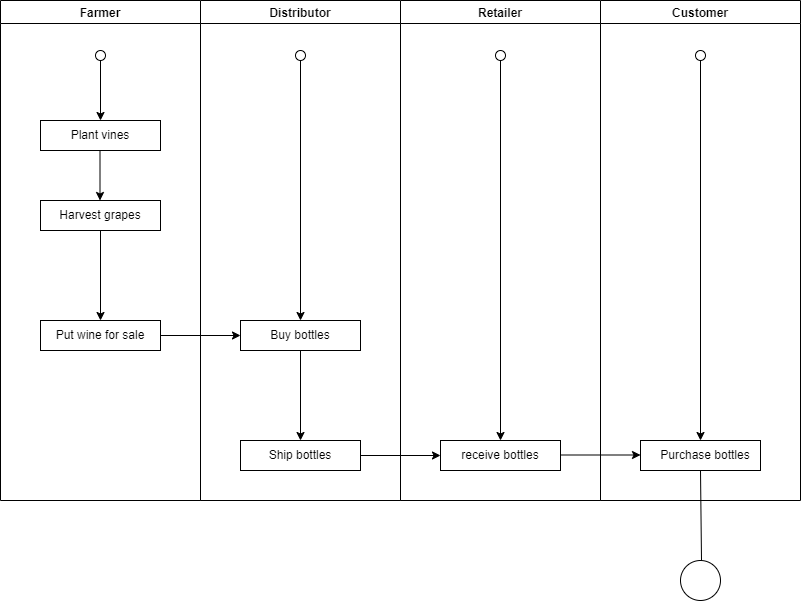

The diagram above was exported from draw.io. Its source (the exported page's mxGraphModel, read from the mxfile embedded in the PNG):
<mxGraphModel dx="1021" dy="529" grid="1" gridSize="10" guides="1" tooltips="1" connect="1" arrows="1" fold="1" page="1" pageScale="1" pageWidth="850" pageHeight="1100" math="0" shadow="0">
  <root>
    <mxCell id="0" />
    <mxCell id="1" parent="0" />
    <mxCell id="n2wFGhAPjT_K_pRukdNM-9" value="" style="endArrow=classic;html=1;rounded=0;" parent="1" edge="1">
      <mxGeometry width="50" height="50" relative="1" as="geometry">
        <mxPoint x="140" y="140" as="sourcePoint" />
        <mxPoint x="140" y="200" as="targetPoint" />
      </mxGeometry>
    </mxCell>
    <mxCell id="n2wFGhAPjT_K_pRukdNM-12" value="" style="ellipse;whiteSpace=wrap;html=1;aspect=fixed;" parent="1" vertex="1">
      <mxGeometry x="135" y="130" width="10" height="10" as="geometry" />
    </mxCell>
    <mxCell id="n2wFGhAPjT_K_pRukdNM-21" value="" style="rounded=0;whiteSpace=wrap;html=1;" parent="1" vertex="1">
      <mxGeometry x="80" y="200" width="120" height="30" as="geometry" />
    </mxCell>
    <mxCell id="n2wFGhAPjT_K_pRukdNM-26" value="Plant vines" style="text;html=1;strokeColor=none;fillColor=none;align=center;verticalAlign=middle;whiteSpace=wrap;rounded=0;" parent="1" vertex="1">
      <mxGeometry x="90" y="200" width="100" height="30" as="geometry" />
    </mxCell>
    <mxCell id="n2wFGhAPjT_K_pRukdNM-27" value="" style="rounded=0;whiteSpace=wrap;html=1;" parent="1" vertex="1">
      <mxGeometry x="80" y="280" width="120" height="30" as="geometry" />
    </mxCell>
    <mxCell id="n2wFGhAPjT_K_pRukdNM-29" value="Harvest grapes" style="text;html=1;strokeColor=none;fillColor=none;align=center;verticalAlign=middle;whiteSpace=wrap;rounded=0;" parent="1" vertex="1">
      <mxGeometry x="85" y="280" width="110" height="30" as="geometry" />
    </mxCell>
    <mxCell id="n2wFGhAPjT_K_pRukdNM-31" value="" style="endArrow=classic;html=1;rounded=0;exitX=0.5;exitY=1;exitDx=0;exitDy=0;entryX=0.5;entryY=0;entryDx=0;entryDy=0;" parent="1" source="n2wFGhAPjT_K_pRukdNM-29" target="n2wFGhAPjT_K_pRukdNM-38" edge="1">
      <mxGeometry width="50" height="50" relative="1" as="geometry">
        <mxPoint x="400" y="350" as="sourcePoint" />
        <mxPoint x="220" y="379" as="targetPoint" />
      </mxGeometry>
    </mxCell>
    <mxCell id="n2wFGhAPjT_K_pRukdNM-32" value="" style="endArrow=classic;html=1;rounded=0;exitX=0.5;exitY=1;exitDx=0;exitDy=0;" parent="1" edge="1">
      <mxGeometry width="50" height="50" relative="1" as="geometry">
        <mxPoint x="139.5" y="230" as="sourcePoint" />
        <mxPoint x="139.5" y="280" as="targetPoint" />
      </mxGeometry>
    </mxCell>
    <mxCell id="n2wFGhAPjT_K_pRukdNM-46" value="" style="endArrow=classic;html=1;rounded=0;exitX=1;exitY=0.5;exitDx=0;exitDy=0;entryX=0;entryY=0.5;entryDx=0;entryDy=0;" parent="1" source="n2wFGhAPjT_K_pRukdNM-37" target="n2wFGhAPjT_K_pRukdNM-22" edge="1">
      <mxGeometry width="50" height="50" relative="1" as="geometry">
        <mxPoint x="149.5" y="480" as="sourcePoint" />
        <mxPoint x="149.5" y="530" as="targetPoint" />
      </mxGeometry>
    </mxCell>
    <mxCell id="n2wFGhAPjT_K_pRukdNM-54" value="Farmer" style="swimlane;" parent="1" vertex="1">
      <mxGeometry x="40" y="80" width="200" height="500" as="geometry" />
    </mxCell>
    <mxCell id="n2wFGhAPjT_K_pRukdNM-37" value="" style="rounded=0;whiteSpace=wrap;html=1;" parent="n2wFGhAPjT_K_pRukdNM-54" vertex="1">
      <mxGeometry x="40" y="320" width="120" height="30" as="geometry" />
    </mxCell>
    <mxCell id="n2wFGhAPjT_K_pRukdNM-38" value="Put wine for sale" style="text;html=1;strokeColor=none;fillColor=none;align=center;verticalAlign=middle;whiteSpace=wrap;rounded=0;" parent="n2wFGhAPjT_K_pRukdNM-54" vertex="1">
      <mxGeometry x="50" y="320" width="100" height="30" as="geometry" />
    </mxCell>
    <mxCell id="n2wFGhAPjT_K_pRukdNM-55" value="Distributor" style="swimlane;" parent="1" vertex="1">
      <mxGeometry x="240" y="80" width="200" height="500" as="geometry" />
    </mxCell>
    <mxCell id="n2wFGhAPjT_K_pRukdNM-18" value="" style="ellipse;whiteSpace=wrap;html=1;aspect=fixed;" parent="n2wFGhAPjT_K_pRukdNM-55" vertex="1">
      <mxGeometry x="95" y="50" width="10" height="10" as="geometry" />
    </mxCell>
    <mxCell id="n2wFGhAPjT_K_pRukdNM-22" value="" style="rounded=0;whiteSpace=wrap;html=1;" parent="n2wFGhAPjT_K_pRukdNM-55" vertex="1">
      <mxGeometry x="40" y="320" width="120" height="30" as="geometry" />
    </mxCell>
    <mxCell id="n2wFGhAPjT_K_pRukdNM-43" value="" style="rounded=0;whiteSpace=wrap;html=1;" parent="n2wFGhAPjT_K_pRukdNM-55" vertex="1">
      <mxGeometry x="40" y="440" width="120" height="30" as="geometry" />
    </mxCell>
    <mxCell id="n2wFGhAPjT_K_pRukdNM-42" value="Buy bottles" style="text;html=1;strokeColor=none;fillColor=none;align=center;verticalAlign=middle;whiteSpace=wrap;rounded=0;" parent="n2wFGhAPjT_K_pRukdNM-55" vertex="1">
      <mxGeometry x="50" y="320" width="100" height="30" as="geometry" />
    </mxCell>
    <mxCell id="n2wFGhAPjT_K_pRukdNM-44" value="" style="endArrow=classic;html=1;rounded=0;exitX=0.5;exitY=1;exitDx=0;exitDy=0;entryX=0.5;entryY=0;entryDx=0;entryDy=0;" parent="n2wFGhAPjT_K_pRukdNM-55" source="n2wFGhAPjT_K_pRukdNM-42" target="n2wFGhAPjT_K_pRukdNM-43" edge="1">
      <mxGeometry width="50" height="50" relative="1" as="geometry">
        <mxPoint x="85" y="490" as="sourcePoint" />
        <mxPoint x="235.5" y="510" as="targetPoint" />
      </mxGeometry>
    </mxCell>
    <mxCell id="n2wFGhAPjT_K_pRukdNM-45" value="Ship bottles" style="text;html=1;strokeColor=none;fillColor=none;align=center;verticalAlign=middle;whiteSpace=wrap;rounded=0;" parent="n2wFGhAPjT_K_pRukdNM-55" vertex="1">
      <mxGeometry x="60" y="440" width="80" height="30" as="geometry" />
    </mxCell>
    <mxCell id="n2wFGhAPjT_K_pRukdNM-17" value="" style="endArrow=classic;html=1;rounded=0;exitX=0.5;exitY=1;exitDx=0;exitDy=0;entryX=0.5;entryY=0;entryDx=0;entryDy=0;" parent="n2wFGhAPjT_K_pRukdNM-55" source="n2wFGhAPjT_K_pRukdNM-18" target="n2wFGhAPjT_K_pRukdNM-42" edge="1">
      <mxGeometry width="50" height="50" relative="1" as="geometry">
        <mxPoint x="65" y="60" as="sourcePoint" />
        <mxPoint x="100" y="430" as="targetPoint" />
      </mxGeometry>
    </mxCell>
    <mxCell id="n2wFGhAPjT_K_pRukdNM-56" value="Retailer" style="swimlane;" parent="1" vertex="1">
      <mxGeometry x="440" y="80" width="200" height="500" as="geometry" />
    </mxCell>
    <mxCell id="n2wFGhAPjT_K_pRukdNM-16" value="" style="ellipse;whiteSpace=wrap;html=1;aspect=fixed;" parent="n2wFGhAPjT_K_pRukdNM-56" vertex="1">
      <mxGeometry x="95" y="50" width="10" height="10" as="geometry" />
    </mxCell>
    <mxCell id="n2wFGhAPjT_K_pRukdNM-23" value="" style="rounded=0;whiteSpace=wrap;html=1;" parent="n2wFGhAPjT_K_pRukdNM-56" vertex="1">
      <mxGeometry x="40" y="440" width="120" height="30" as="geometry" />
    </mxCell>
    <mxCell id="n2wFGhAPjT_K_pRukdNM-15" value="" style="endArrow=classic;html=1;rounded=0;exitX=0.5;exitY=1;exitDx=0;exitDy=0;" parent="n2wFGhAPjT_K_pRukdNM-56" source="n2wFGhAPjT_K_pRukdNM-16" target="n2wFGhAPjT_K_pRukdNM-23" edge="1">
      <mxGeometry width="50" height="50" relative="1" as="geometry">
        <mxPoint x="59.5" y="460" as="sourcePoint" />
        <mxPoint x="59.5" y="520" as="targetPoint" />
      </mxGeometry>
    </mxCell>
    <mxCell id="n2wFGhAPjT_K_pRukdNM-49" value="receive bottles" style="text;html=1;strokeColor=none;fillColor=none;align=center;verticalAlign=middle;whiteSpace=wrap;rounded=0;" parent="n2wFGhAPjT_K_pRukdNM-56" vertex="1">
      <mxGeometry x="50" y="440" width="100" height="30" as="geometry" />
    </mxCell>
    <mxCell id="n2wFGhAPjT_K_pRukdNM-57" value="Customer" style="swimlane;" parent="1" vertex="1">
      <mxGeometry x="640" y="80" width="200" height="500" as="geometry" />
    </mxCell>
    <mxCell id="n2wFGhAPjT_K_pRukdNM-24" value="" style="rounded=0;whiteSpace=wrap;html=1;" parent="n2wFGhAPjT_K_pRukdNM-57" vertex="1">
      <mxGeometry x="40" y="440" width="120" height="30" as="geometry" />
    </mxCell>
    <mxCell id="n2wFGhAPjT_K_pRukdNM-14" value="" style="ellipse;whiteSpace=wrap;html=1;aspect=fixed;" parent="n2wFGhAPjT_K_pRukdNM-57" vertex="1">
      <mxGeometry x="95" y="50" width="10" height="10" as="geometry" />
    </mxCell>
    <mxCell id="n2wFGhAPjT_K_pRukdNM-13" value="" style="endArrow=classic;html=1;rounded=0;exitX=0.5;exitY=1;exitDx=0;exitDy=0;entryX=0.5;entryY=0;entryDx=0;entryDy=0;" parent="n2wFGhAPjT_K_pRukdNM-57" source="n2wFGhAPjT_K_pRukdNM-14" target="n2wFGhAPjT_K_pRukdNM-24" edge="1">
      <mxGeometry width="50" height="50" relative="1" as="geometry">
        <mxPoint x="40" y="60" as="sourcePoint" />
        <mxPoint x="40" y="120" as="targetPoint" />
      </mxGeometry>
    </mxCell>
    <mxCell id="n2wFGhAPjT_K_pRukdNM-53" value="Purchase bottles" style="text;html=1;strokeColor=none;fillColor=none;align=center;verticalAlign=middle;whiteSpace=wrap;rounded=0;" parent="n2wFGhAPjT_K_pRukdNM-57" vertex="1">
      <mxGeometry x="50" y="440" width="110" height="30" as="geometry" />
    </mxCell>
    <mxCell id="n2wFGhAPjT_K_pRukdNM-70" value="" style="endArrow=classic;html=1;rounded=0;exitX=1;exitY=0.5;exitDx=0;exitDy=0;entryX=0;entryY=0.5;entryDx=0;entryDy=0;" parent="n2wFGhAPjT_K_pRukdNM-57" edge="1">
      <mxGeometry width="50" height="50" relative="1" as="geometry">
        <mxPoint x="-40" y="454.5" as="sourcePoint" />
        <mxPoint x="40" y="454.5" as="targetPoint" />
      </mxGeometry>
    </mxCell>
    <mxCell id="n2wFGhAPjT_K_pRukdNM-48" value="" style="endArrow=classic;html=1;rounded=0;exitX=1;exitY=0.5;exitDx=0;exitDy=0;entryX=0;entryY=0.5;entryDx=0;entryDy=0;" parent="1" source="n2wFGhAPjT_K_pRukdNM-43" target="n2wFGhAPjT_K_pRukdNM-23" edge="1">
      <mxGeometry width="50" height="50" relative="1" as="geometry">
        <mxPoint x="425" y="534.5" as="sourcePoint" />
        <mxPoint x="485" y="534.5" as="targetPoint" />
      </mxGeometry>
    </mxCell>
    <mxCell id="n2wFGhAPjT_K_pRukdNM-68" value="" style="endArrow=none;html=1;rounded=0;" parent="1" edge="1">
      <mxGeometry width="50" height="50" relative="1" as="geometry">
        <mxPoint x="741" y="640" as="sourcePoint" />
        <mxPoint x="740" y="550" as="targetPoint" />
      </mxGeometry>
    </mxCell>
    <mxCell id="n2wFGhAPjT_K_pRukdNM-69" value="" style="ellipse;whiteSpace=wrap;html=1;aspect=fixed;" parent="1" vertex="1">
      <mxGeometry x="720" y="640" width="40" height="40" as="geometry" />
    </mxCell>
  </root>
</mxGraphModel>